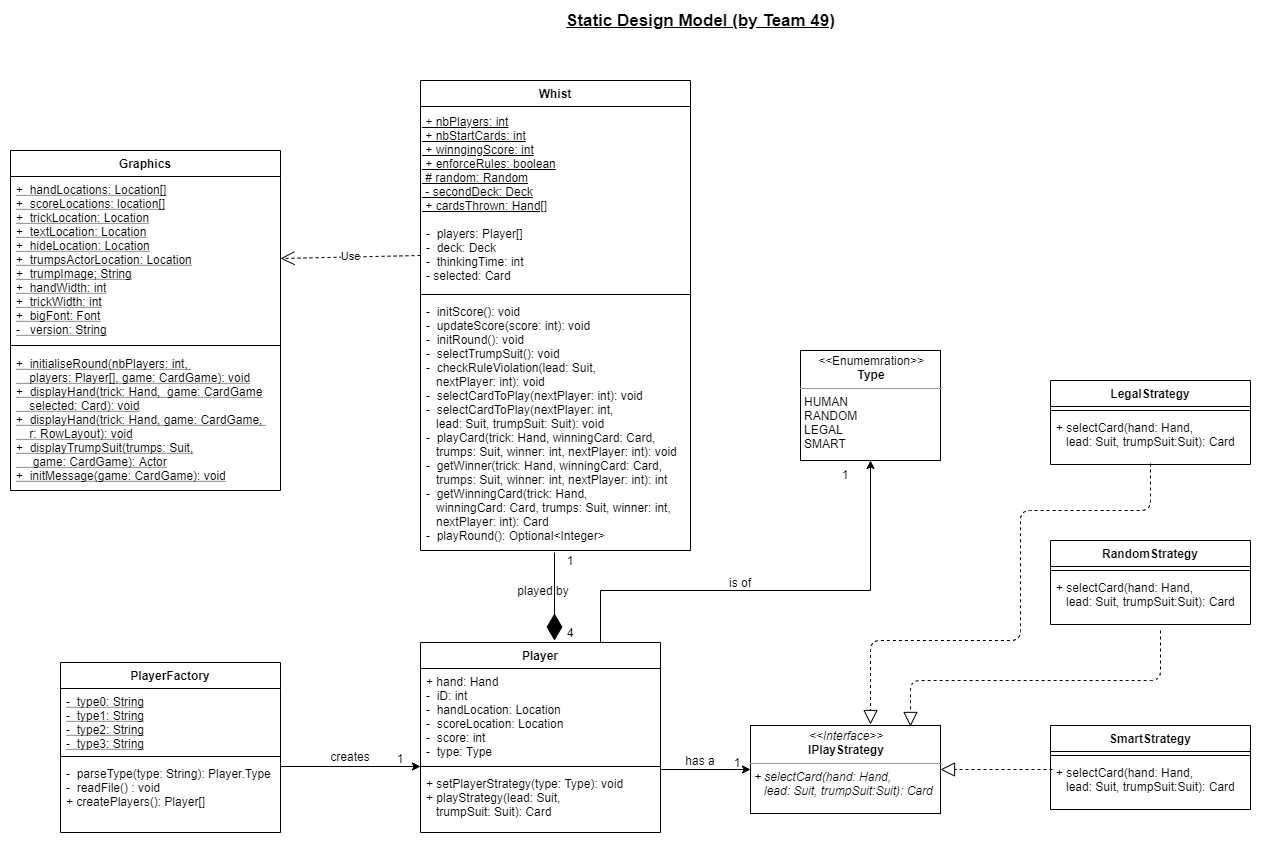

The diagram above was exported from draw.io. Its source (the exported page's mxGraphModel, read from the mxfile embedded in the PNG):
<mxGraphModel dx="2586" dy="2064" grid="1" gridSize="10" guides="1" tooltips="1" connect="1" arrows="1" fold="1" page="1" pageScale="1" pageWidth="850" pageHeight="1100" math="0" shadow="0">
  <root>
    <mxCell id="0" />
    <mxCell id="1" parent="0" />
    <mxCell id="9C7MAFvneYkzKQa-Y_eL-30" value="" style="endArrow=block;dashed=1;endFill=0;endSize=12;html=1;" parent="1" edge="1">
      <mxGeometry width="160" relative="1" as="geometry">
        <mxPoint x="1000" y="-127" as="sourcePoint" />
        <mxPoint x="720" y="134" as="targetPoint" />
        <Array as="points">
          <mxPoint x="1000" y="-80" />
          <mxPoint x="870" y="-80" />
          <mxPoint x="870" y="50" />
          <mxPoint x="720" y="50" />
        </Array>
      </mxGeometry>
    </mxCell>
    <mxCell id="9C7MAFvneYkzKQa-Y_eL-31" value="" style="endArrow=block;dashed=1;endFill=0;endSize=12;html=1;entryX=0.842;entryY=0.011;entryDx=0;entryDy=0;entryPerimeter=0;" parent="1" target="AgnWUMzELk44Tq00UsyZ-12" edge="1">
      <mxGeometry width="160" relative="1" as="geometry">
        <mxPoint x="1010" y="40" as="sourcePoint" />
        <mxPoint x="722.5" y="120" as="targetPoint" />
        <Array as="points">
          <mxPoint x="1010" y="90" />
          <mxPoint x="760" y="90" />
        </Array>
      </mxGeometry>
    </mxCell>
    <mxCell id="H-jSQH-T5wiznvgL7A8X-7" value="creates" style="text;html=1;strokeColor=none;fillColor=none;align=center;verticalAlign=middle;whiteSpace=wrap;rounded=0;" parent="1" vertex="1">
      <mxGeometry x="180" y="156" width="40" height="20" as="geometry" />
    </mxCell>
    <mxCell id="H-jSQH-T5wiznvgL7A8X-10" value="has a" style="text;html=1;strokeColor=none;fillColor=none;align=center;verticalAlign=middle;whiteSpace=wrap;rounded=0;" parent="1" vertex="1">
      <mxGeometry x="530" y="160" width="40" height="20" as="geometry" />
    </mxCell>
    <mxCell id="AgnWUMzELk44Tq00UsyZ-60" style="edgeStyle=orthogonalEdgeStyle;rounded=0;orthogonalLoop=1;jettySize=auto;html=1;exitX=0.75;exitY=0;exitDx=0;exitDy=0;" parent="1" source="9C7MAFvneYkzKQa-Y_eL-3" target="AgnWUMzELk44Tq00UsyZ-51" edge="1">
      <mxGeometry relative="1" as="geometry">
        <Array as="points">
          <mxPoint x="450" />
          <mxPoint x="720" />
        </Array>
      </mxGeometry>
    </mxCell>
    <mxCell id="9C7MAFvneYkzKQa-Y_eL-3" value="Player" style="swimlane;fontStyle=1;align=center;verticalAlign=top;childLayout=stackLayout;horizontal=1;startSize=26;horizontalStack=0;resizeParent=1;resizeParentMax=0;resizeLast=0;collapsible=1;marginBottom=0;" parent="1" vertex="1">
      <mxGeometry x="270" y="52" width="240" height="190" as="geometry" />
    </mxCell>
    <mxCell id="9C7MAFvneYkzKQa-Y_eL-4" value="+ hand: Hand&#10;-  iD: int&#10;-  handLocation: Location&#10;-  scoreLocation: Location&#10;-  score: int&#10;-  type: Type " style="text;strokeColor=none;fillColor=none;align=left;verticalAlign=top;spacingLeft=4;spacingRight=4;overflow=hidden;rotatable=0;points=[[0,0.5],[1,0.5]];portConstraint=eastwest;" parent="9C7MAFvneYkzKQa-Y_eL-3" vertex="1">
      <mxGeometry y="26" width="240" height="94" as="geometry" />
    </mxCell>
    <mxCell id="9C7MAFvneYkzKQa-Y_eL-5" value="" style="line;strokeWidth=1;fillColor=none;align=left;verticalAlign=middle;spacingTop=-1;spacingLeft=3;spacingRight=3;rotatable=0;labelPosition=right;points=[];portConstraint=eastwest;" parent="9C7MAFvneYkzKQa-Y_eL-3" vertex="1">
      <mxGeometry y="120" width="240" height="8" as="geometry" />
    </mxCell>
    <mxCell id="9C7MAFvneYkzKQa-Y_eL-6" value="+ setPlayerStrategy(type: Type): void&#10;+ playStrategy(lead: Suit, &#10;   trumpSuit: Suit): Card" style="text;strokeColor=none;fillColor=none;align=left;verticalAlign=top;spacingLeft=4;spacingRight=4;overflow=hidden;rotatable=0;points=[[0,0.5],[1,0.5]];portConstraint=eastwest;" parent="9C7MAFvneYkzKQa-Y_eL-3" vertex="1">
      <mxGeometry y="128" width="240" height="62" as="geometry" />
    </mxCell>
    <mxCell id="AgnWUMzELk44Tq00UsyZ-12" value="&lt;p style=&quot;margin: 0px ; margin-top: 4px ; text-align: center&quot;&gt;&lt;i&gt;&amp;lt;&amp;lt;Interface&amp;gt;&amp;gt;&lt;/i&gt;&lt;br&gt;&lt;b&gt;IPlayStrategy&lt;/b&gt;&lt;/p&gt;&lt;hr size=&quot;1&quot;&gt;&lt;p style=&quot;margin: 0px ; margin-left: 4px&quot;&gt;&lt;/p&gt;&lt;p style=&quot;margin: 0px ; margin-left: 4px&quot;&gt;&lt;i&gt;+&lt;/i&gt; &lt;i&gt;selectCard(hand: Hand,&amp;nbsp;&lt;br style=&quot;padding: 0px ; margin: 0px&quot;&gt;&amp;nbsp; &amp;nbsp;lead: Suit, trumpSuit:Suit): Card&lt;/i&gt;&lt;br&gt;&lt;/p&gt;" style="verticalAlign=top;align=left;overflow=fill;fontSize=12;fontFamily=Helvetica;html=1;" parent="1" vertex="1">
      <mxGeometry x="600" y="135" width="190" height="88" as="geometry" />
    </mxCell>
    <mxCell id="AgnWUMzELk44Tq00UsyZ-17" value="" style="endArrow=diamondThin;endFill=1;endSize=24;html=1;" parent="1" edge="1">
      <mxGeometry width="160" relative="1" as="geometry">
        <mxPoint x="404" y="-38" as="sourcePoint" />
        <mxPoint x="404" y="50" as="targetPoint" />
      </mxGeometry>
    </mxCell>
    <mxCell id="AgnWUMzELk44Tq00UsyZ-19" value="played by" style="text;html=1;strokeColor=none;fillColor=none;align=center;verticalAlign=middle;whiteSpace=wrap;rounded=0;" parent="1" vertex="1">
      <mxGeometry x="358" y="-10" width="70" height="20" as="geometry" />
    </mxCell>
    <mxCell id="AgnWUMzELk44Tq00UsyZ-24" value="Use" style="endArrow=open;endSize=12;dashed=1;html=1;exitX=0;exitY=0.5;exitDx=0;exitDy=0;entryX=1;entryY=0.5;entryDx=0;entryDy=0;" parent="1" source="AgnWUMzELk44Tq00UsyZ-14" target="AgnWUMzELk44Tq00UsyZ-21" edge="1">
      <mxGeometry width="160" relative="1" as="geometry">
        <mxPoint x="380" y="305" as="sourcePoint" />
        <mxPoint x="270" y="289" as="targetPoint" />
      </mxGeometry>
    </mxCell>
    <mxCell id="AgnWUMzELk44Tq00UsyZ-25" value="" style="endArrow=block;dashed=1;endFill=0;endSize=12;html=1;entryX=1;entryY=0.5;entryDx=0;entryDy=0;exitX=0.01;exitY=0.2;exitDx=0;exitDy=0;exitPerimeter=0;" parent="1" source="AgnWUMzELk44Tq00UsyZ-11" target="AgnWUMzELk44Tq00UsyZ-12" edge="1">
      <mxGeometry width="160" relative="1" as="geometry">
        <mxPoint x="683" y="-21" as="sourcePoint" />
        <mxPoint x="670" y="140" as="targetPoint" />
        <Array as="points" />
      </mxGeometry>
    </mxCell>
    <mxCell id="AgnWUMzELk44Tq00UsyZ-31" style="edgeStyle=orthogonalEdgeStyle;rounded=0;orthogonalLoop=1;jettySize=auto;html=1;exitX=1;exitY=0.5;exitDx=0;exitDy=0;" parent="1" source="H-jSQH-T5wiznvgL7A8X-4" target="9C7MAFvneYkzKQa-Y_eL-5" edge="1">
      <mxGeometry relative="1" as="geometry">
        <Array as="points">
          <mxPoint x="130" y="176" />
        </Array>
      </mxGeometry>
    </mxCell>
    <mxCell id="H-jSQH-T5wiznvgL7A8X-1" value="PlayerFactory" style="swimlane;fontStyle=1;align=center;verticalAlign=top;childLayout=stackLayout;horizontal=1;startSize=26;horizontalStack=0;resizeParent=1;resizeParentMax=0;resizeLast=0;collapsible=1;marginBottom=0;" parent="1" vertex="1">
      <mxGeometry x="-90" y="72" width="220" height="170" as="geometry" />
    </mxCell>
    <mxCell id="H-jSQH-T5wiznvgL7A8X-2" value="-  type0: String&#10;-  type1: String&#10;-  type2: String&#10;-  type3: String" style="text;strokeColor=none;fillColor=none;align=left;verticalAlign=top;spacingLeft=4;spacingRight=4;overflow=hidden;rotatable=0;points=[[0,0.5],[1,0.5]];portConstraint=eastwest;fontStyle=4" parent="H-jSQH-T5wiznvgL7A8X-1" vertex="1">
      <mxGeometry y="26" width="220" height="64" as="geometry" />
    </mxCell>
    <mxCell id="H-jSQH-T5wiznvgL7A8X-3" value="" style="line;strokeWidth=1;fillColor=none;align=left;verticalAlign=middle;spacingTop=-1;spacingLeft=3;spacingRight=3;rotatable=0;labelPosition=right;points=[];portConstraint=eastwest;" parent="H-jSQH-T5wiznvgL7A8X-1" vertex="1">
      <mxGeometry y="90" width="220" height="8" as="geometry" />
    </mxCell>
    <mxCell id="H-jSQH-T5wiznvgL7A8X-4" value="-  parseType(type: String): Player.Type&#10;-  readFile() : void&#10;+ createPlayers(): Player[]" style="text;strokeColor=none;fillColor=none;align=left;verticalAlign=top;spacingLeft=4;spacingRight=4;overflow=hidden;rotatable=0;points=[[0,0.5],[1,0.5]];portConstraint=eastwest;" parent="H-jSQH-T5wiznvgL7A8X-1" vertex="1">
      <mxGeometry y="98" width="220" height="72" as="geometry" />
    </mxCell>
    <mxCell id="AgnWUMzELk44Tq00UsyZ-20" value="Graphics" style="swimlane;fontStyle=1;align=center;verticalAlign=top;childLayout=stackLayout;horizontal=1;startSize=26;horizontalStack=0;resizeParent=1;resizeParentMax=0;resizeLast=0;collapsible=1;marginBottom=0;" parent="1" vertex="1">
      <mxGeometry x="-140" y="-440" width="270" height="340" as="geometry" />
    </mxCell>
    <mxCell id="AgnWUMzELk44Tq00UsyZ-21" value="+  handLocations: Location[]&#10;+  scoreLocations: location[]&#10;+  trickLocation: Location&#10;+  textLocation: Location&#10;+  hideLocation: Location&#10;+  trumpsActorLocation: Location&#10;+  trumpImage; String&#10;+  handWidth: int&#10;+  trickWidth: int&#10;+  bigFont: Font&#10;-   version: String" style="text;strokeColor=none;fillColor=none;align=left;verticalAlign=top;spacingLeft=4;spacingRight=4;overflow=hidden;rotatable=0;points=[[0,0.5],[1,0.5]];portConstraint=eastwest;fontStyle=4" parent="AgnWUMzELk44Tq00UsyZ-20" vertex="1">
      <mxGeometry y="26" width="270" height="164" as="geometry" />
    </mxCell>
    <mxCell id="AgnWUMzELk44Tq00UsyZ-22" value="" style="line;strokeWidth=1;fillColor=none;align=left;verticalAlign=middle;spacingTop=-1;spacingLeft=3;spacingRight=3;rotatable=0;labelPosition=right;points=[];portConstraint=eastwest;" parent="AgnWUMzELk44Tq00UsyZ-20" vertex="1">
      <mxGeometry y="190" width="270" height="10" as="geometry" />
    </mxCell>
    <mxCell id="AgnWUMzELk44Tq00UsyZ-23" value="+  initialiseRound(nbPlayers: int, &#10;    players: Player[], game: CardGame): void&#10;+  displayHand(trick: Hand,  game: CardGame&#10;    selected: Card): void&#10;+  displayHand(trick: Hand, game: CardGame, &#10;    r: RowLayout): void&#10;+  displayTrumpSuit(trumps: Suit, &#10;     game: CardGame): Actor&#10;+  initMessage(game: CardGame): void" style="text;strokeColor=none;fillColor=none;align=left;verticalAlign=top;spacingLeft=4;spacingRight=4;overflow=hidden;rotatable=0;points=[[0,0.5],[1,0.5]];portConstraint=eastwest;fontStyle=4" parent="AgnWUMzELk44Tq00UsyZ-20" vertex="1">
      <mxGeometry y="200" width="270" height="140" as="geometry" />
    </mxCell>
    <mxCell id="AgnWUMzELk44Tq00UsyZ-9" value="SmartStrategy" style="swimlane;fontStyle=1;align=center;verticalAlign=top;childLayout=stackLayout;horizontal=1;startSize=26;horizontalStack=0;resizeParent=1;resizeParentMax=0;resizeLast=0;collapsible=1;marginBottom=0;" parent="1" vertex="1">
      <mxGeometry x="900" y="135" width="200" height="84" as="geometry" />
    </mxCell>
    <mxCell id="AgnWUMzELk44Tq00UsyZ-10" value="" style="line;strokeWidth=1;fillColor=none;align=left;verticalAlign=middle;spacingTop=-1;spacingLeft=3;spacingRight=3;rotatable=0;labelPosition=right;points=[];portConstraint=eastwest;" parent="AgnWUMzELk44Tq00UsyZ-9" vertex="1">
      <mxGeometry y="26" width="200" height="8" as="geometry" />
    </mxCell>
    <mxCell id="AgnWUMzELk44Tq00UsyZ-11" value="+ selectCard(hand: Hand, &#10;   lead: Suit, trumpSuit:Suit): Card" style="text;strokeColor=none;fillColor=none;align=left;verticalAlign=top;spacingLeft=4;spacingRight=4;overflow=hidden;rotatable=0;points=[[0,0.5],[1,0.5]];portConstraint=eastwest;" parent="AgnWUMzELk44Tq00UsyZ-9" vertex="1">
      <mxGeometry y="34" width="200" height="50" as="geometry" />
    </mxCell>
    <mxCell id="AgnWUMzELk44Tq00UsyZ-36" style="edgeStyle=orthogonalEdgeStyle;rounded=0;orthogonalLoop=1;jettySize=auto;html=1;exitX=1;exitY=0.5;exitDx=0;exitDy=0;" parent="1" source="9C7MAFvneYkzKQa-Y_eL-6" target="AgnWUMzELk44Tq00UsyZ-12" edge="1">
      <mxGeometry relative="1" as="geometry">
        <Array as="points">
          <mxPoint x="510" y="179" />
        </Array>
      </mxGeometry>
    </mxCell>
    <mxCell id="AgnWUMzELk44Tq00UsyZ-13" value="Whist" style="swimlane;fontStyle=1;align=center;verticalAlign=top;childLayout=stackLayout;horizontal=1;startSize=26;horizontalStack=0;resizeParent=1;resizeParentMax=0;resizeLast=0;collapsible=1;marginBottom=0;" parent="1" vertex="1">
      <mxGeometry x="270" y="-510" width="270" height="470" as="geometry" />
    </mxCell>
    <mxCell id="AgnWUMzELk44Tq00UsyZ-29" value="&lt;span&gt;&amp;nbsp;+ nbPlayers: int&lt;/span&gt;&lt;br style=&quot;padding: 0px ; margin: 0px&quot;&gt;&lt;span&gt;&amp;nbsp;+ nbStartCards: int&lt;/span&gt;&lt;br style=&quot;padding: 0px ; margin: 0px&quot;&gt;&lt;span&gt;&amp;nbsp;+ winngingScore: int&lt;/span&gt;&lt;br style=&quot;padding: 0px ; margin: 0px&quot;&gt;&lt;span&gt;&amp;nbsp;+ enforceRules: boolean&lt;br&gt;&lt;/span&gt;&lt;span&gt;&amp;nbsp;# random: Random&lt;/span&gt;&lt;br style=&quot;padding: 0px ; margin: 0px&quot;&gt;&lt;span&gt;&amp;nbsp;- secondDeck: Deck&lt;/span&gt;&lt;br style=&quot;padding: 0px ; margin: 0px&quot;&gt;&lt;span&gt;&amp;nbsp;+ cardsThrown: Hand[]&lt;/span&gt;&lt;span&gt;&lt;br&gt;&lt;/span&gt;" style="text;html=1;strokeColor=none;fillColor=none;align=left;verticalAlign=middle;whiteSpace=wrap;rounded=0;fontStyle=4" parent="AgnWUMzELk44Tq00UsyZ-13" vertex="1">
      <mxGeometry y="26" width="270" height="114" as="geometry" />
    </mxCell>
    <mxCell id="AgnWUMzELk44Tq00UsyZ-14" value="-  players: Player[]&#10;-  deck: Deck&#10;-  thinkingTime: int&#10;- selected: Card" style="text;strokeColor=none;fillColor=none;align=left;verticalAlign=top;spacingLeft=4;spacingRight=4;overflow=hidden;rotatable=0;points=[[0,0.5],[1,0.5]];portConstraint=eastwest;fontStyle=0" parent="AgnWUMzELk44Tq00UsyZ-13" vertex="1">
      <mxGeometry y="140" width="270" height="70" as="geometry" />
    </mxCell>
    <mxCell id="AgnWUMzELk44Tq00UsyZ-15" value="" style="line;strokeWidth=1;fillColor=none;align=left;verticalAlign=middle;spacingTop=-1;spacingLeft=3;spacingRight=3;rotatable=0;labelPosition=right;points=[];portConstraint=eastwest;" parent="AgnWUMzELk44Tq00UsyZ-13" vertex="1">
      <mxGeometry y="210" width="270" height="8" as="geometry" />
    </mxCell>
    <mxCell id="AgnWUMzELk44Tq00UsyZ-16" value="-  initScore(): void&#10;-  updateScore(score: int): void&#10;-  initRound(): void&#10;-  selectTrumpSuit(): void&#10;-  checkRuleViolation(lead: Suit, &#10;   nextPlayer: int): void&#10;-  selectCardToPlay(nextPlayer: int): void&#10;-  selectCardToPlay(nextPlayer: int, &#10;   lead: Suit, trumpSuit: Suit): void&#10;-  playCard(trick: Hand, winningCard: Card, &#10;   trumps: Suit, winner: int, nextPlayer: int): void&#10;-  getWinner(trick: Hand, winningCard: Card, &#10;   trumps: Suit, winner: int, nextPlayer: int): int&#10;-  getWinningCard(trick: Hand, &#10;   winningCard: Card, trumps: Suit, winner: int, &#10;   nextPlayer: int): Card&#10;-  playRound(): Optional&lt;Integer&gt;&#10;" style="text;strokeColor=none;fillColor=none;align=left;verticalAlign=top;spacingLeft=4;spacingRight=4;overflow=hidden;rotatable=0;points=[[0,0.5],[1,0.5]];portConstraint=eastwest;" parent="AgnWUMzELk44Tq00UsyZ-13" vertex="1">
      <mxGeometry y="218" width="270" height="252" as="geometry" />
    </mxCell>
    <mxCell id="AgnWUMzELk44Tq00UsyZ-41" value="4" style="text;html=1;strokeColor=none;fillColor=none;align=center;verticalAlign=middle;whiteSpace=wrap;rounded=0;" parent="1" vertex="1">
      <mxGeometry x="400" y="32" width="40" height="20" as="geometry" />
    </mxCell>
    <mxCell id="AgnWUMzELk44Tq00UsyZ-42" value="1" style="text;html=1;strokeColor=none;fillColor=none;align=center;verticalAlign=middle;whiteSpace=wrap;rounded=0;" parent="1" vertex="1">
      <mxGeometry x="400" y="-40" width="40" height="20" as="geometry" />
    </mxCell>
    <mxCell id="AgnWUMzELk44Tq00UsyZ-44" value="1" style="text;html=1;strokeColor=none;fillColor=none;align=center;verticalAlign=middle;whiteSpace=wrap;rounded=0;" parent="1" vertex="1">
      <mxGeometry x="567" y="162" width="40" height="20" as="geometry" />
    </mxCell>
    <mxCell id="AgnWUMzELk44Tq00UsyZ-46" value="1" style="text;html=1;strokeColor=none;fillColor=none;align=center;verticalAlign=middle;whiteSpace=wrap;rounded=0;" parent="1" vertex="1">
      <mxGeometry x="230" y="158" width="40" height="20" as="geometry" />
    </mxCell>
    <mxCell id="AgnWUMzELk44Tq00UsyZ-51" value="&lt;p style=&quot;margin: 0px ; margin-top: 4px ; text-align: center&quot;&gt;&lt;i&gt;&amp;lt;&amp;lt;&lt;/i&gt;Enumemration&lt;i&gt;&amp;gt;&amp;gt;&lt;/i&gt;&lt;br&gt;&lt;b&gt;Type&lt;/b&gt;&lt;/p&gt;&lt;hr size=&quot;1&quot;&gt;&lt;p style=&quot;margin: 0px ; margin-left: 4px&quot;&gt;HUMAN&lt;/p&gt;&lt;p style=&quot;margin: 0px ; margin-left: 4px&quot;&gt;RANDOM&lt;/p&gt;&lt;p style=&quot;margin: 0px ; margin-left: 4px&quot;&gt;LEGAL&lt;/p&gt;&lt;p style=&quot;margin: 0px ; margin-left: 4px&quot;&gt;SMART&lt;/p&gt;&lt;p style=&quot;margin: 0px ; margin-left: 4px&quot;&gt;&lt;br&gt;&lt;/p&gt;" style="verticalAlign=top;align=left;overflow=fill;fontSize=12;fontFamily=Helvetica;html=1;" parent="1" vertex="1">
      <mxGeometry x="650" y="-240" width="140" height="110" as="geometry" />
    </mxCell>
    <mxCell id="AgnWUMzELk44Tq00UsyZ-6" value="LegalStrategy" style="swimlane;fontStyle=1;align=center;verticalAlign=top;childLayout=stackLayout;horizontal=1;startSize=26;horizontalStack=0;resizeParent=1;resizeParentMax=0;resizeLast=0;collapsible=1;marginBottom=0;" parent="1" vertex="1">
      <mxGeometry x="900" y="-210" width="200" height="84" as="geometry" />
    </mxCell>
    <mxCell id="AgnWUMzELk44Tq00UsyZ-7" value="" style="line;strokeWidth=1;fillColor=none;align=left;verticalAlign=middle;spacingTop=-1;spacingLeft=3;spacingRight=3;rotatable=0;labelPosition=right;points=[];portConstraint=eastwest;" parent="AgnWUMzELk44Tq00UsyZ-6" vertex="1">
      <mxGeometry y="26" width="200" height="8" as="geometry" />
    </mxCell>
    <mxCell id="AgnWUMzELk44Tq00UsyZ-8" value="+ selectCard(hand: Hand, &#10;   lead: Suit, trumpSuit:Suit): Card" style="text;strokeColor=none;fillColor=none;align=left;verticalAlign=top;spacingLeft=4;spacingRight=4;overflow=hidden;rotatable=0;points=[[0,0.5],[1,0.5]];portConstraint=eastwest;" parent="AgnWUMzELk44Tq00UsyZ-6" vertex="1">
      <mxGeometry y="34" width="200" height="50" as="geometry" />
    </mxCell>
    <mxCell id="9C7MAFvneYkzKQa-Y_eL-10" value="RandomStrategy" style="swimlane;fontStyle=1;align=center;verticalAlign=top;childLayout=stackLayout;horizontal=1;startSize=26;horizontalStack=0;resizeParent=1;resizeParentMax=0;resizeLast=0;collapsible=1;marginBottom=0;" parent="1" vertex="1">
      <mxGeometry x="900" y="-50" width="200" height="84" as="geometry" />
    </mxCell>
    <mxCell id="9C7MAFvneYkzKQa-Y_eL-12" value="" style="line;strokeWidth=1;fillColor=none;align=left;verticalAlign=middle;spacingTop=-1;spacingLeft=3;spacingRight=3;rotatable=0;labelPosition=right;points=[];portConstraint=eastwest;" parent="9C7MAFvneYkzKQa-Y_eL-10" vertex="1">
      <mxGeometry y="26" width="200" height="8" as="geometry" />
    </mxCell>
    <mxCell id="9C7MAFvneYkzKQa-Y_eL-13" value="+ selectCard(hand: Hand, &#10;   lead: Suit, trumpSuit:Suit): Card" style="text;strokeColor=none;fillColor=none;align=left;verticalAlign=top;spacingLeft=4;spacingRight=4;overflow=hidden;rotatable=0;points=[[0,0.5],[1,0.5]];portConstraint=eastwest;" parent="9C7MAFvneYkzKQa-Y_eL-10" vertex="1">
      <mxGeometry y="34" width="200" height="50" as="geometry" />
    </mxCell>
    <mxCell id="AgnWUMzELk44Tq00UsyZ-58" value="is of" style="text;html=1;strokeColor=none;fillColor=none;align=center;verticalAlign=middle;whiteSpace=wrap;rounded=0;" parent="1" vertex="1">
      <mxGeometry x="570" y="-18" width="40" height="20" as="geometry" />
    </mxCell>
    <mxCell id="AgnWUMzELk44Tq00UsyZ-59" value="1" style="text;html=1;strokeColor=none;fillColor=none;align=center;verticalAlign=middle;whiteSpace=wrap;rounded=0;" parent="1" vertex="1">
      <mxGeometry x="675" y="-126" width="40" height="20" as="geometry" />
    </mxCell>
    <mxCell id="KHFHHpkjPKoW0FdYHYeE-2" value="&lt;font style=&quot;font-size: 17px&quot;&gt;&lt;u&gt;&lt;b&gt;Static Design Model (by Team 49)&lt;/b&gt;&lt;/u&gt;&lt;/font&gt;" style="text;html=1;strokeColor=none;fillColor=none;align=center;verticalAlign=middle;whiteSpace=wrap;rounded=0;" vertex="1" parent="1">
      <mxGeometry x="375.5" y="-580" width="349" height="20" as="geometry" />
    </mxCell>
  </root>
</mxGraphModel>